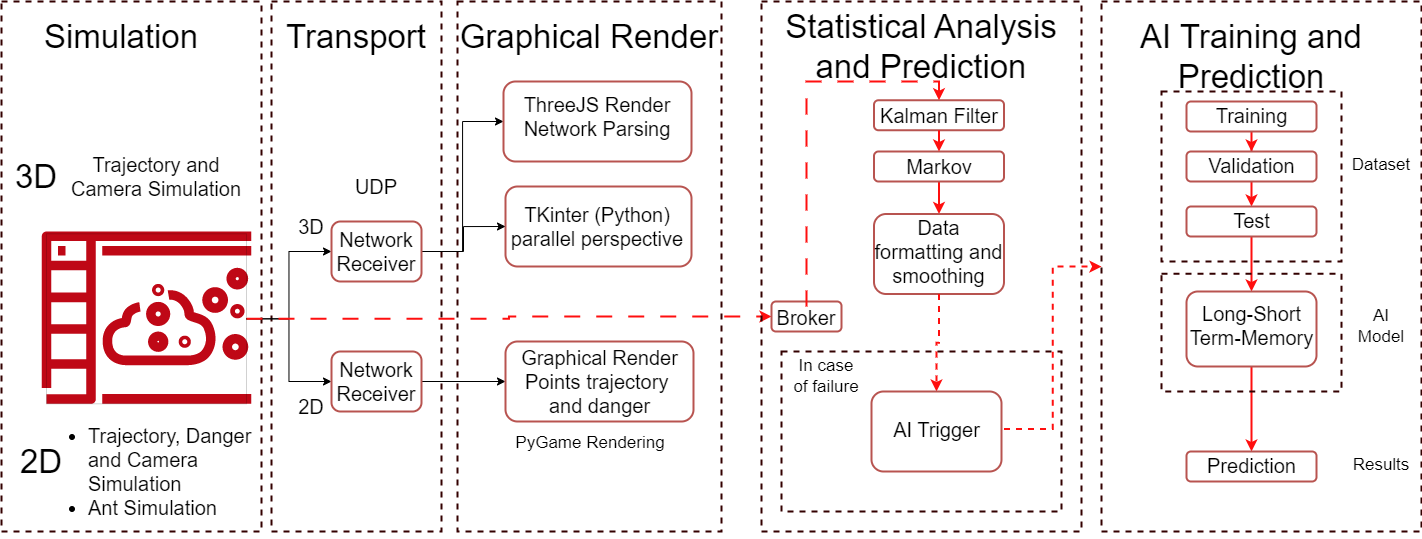

The diagram above was exported from draw.io. Its source (the exported page's mxGraphModel, read from the mxfile embedded in the PNG):
<mxGraphModel dx="1400" dy="1938" grid="1" gridSize="10" guides="1" tooltips="1" connect="1" arrows="1" fold="1" page="1" pageScale="1" pageWidth="827" pageHeight="1169" math="0" shadow="0">
  <root>
    <mxCell id="0" />
    <mxCell id="1" parent="0" />
    <mxCell id="gkV_jzdELye2pVf8LNAg-91" value="" style="rounded=0;whiteSpace=wrap;html=1;dashed=1;strokeColor=#330000;strokeWidth=2;fontSize=17;fillColor=none;" vertex="1" parent="1">
      <mxGeometry x="1170" y="-10" width="180" height="170" as="geometry" />
    </mxCell>
    <mxCell id="gkV_jzdELye2pVf8LNAg-53" value="" style="rounded=1;whiteSpace=wrap;html=1;strokeWidth=2;fontSize=20;fillColor=none;strokeColor=#b85450;" vertex="1" parent="1">
      <mxGeometry x="514" y="85" width="186" height="80" as="geometry" />
    </mxCell>
    <mxCell id="gkV_jzdELye2pVf8LNAg-50" value="" style="rounded=0;whiteSpace=wrap;html=1;strokeColor=#330000;strokeWidth=2;fontSize=33;fillColor=none;dashed=1;" vertex="1" parent="1">
      <mxGeometry x="466" y="-100" width="264" height="530" as="geometry" />
    </mxCell>
    <mxCell id="gkV_jzdELye2pVf8LNAg-47" value="" style="rounded=0;whiteSpace=wrap;html=1;strokeColor=#330000;strokeWidth=2;fontSize=33;fillColor=none;dashed=1;fontStyle=1" vertex="1" parent="1">
      <mxGeometry x="10" y="-100" width="260" height="530" as="geometry" />
    </mxCell>
    <mxCell id="gkV_jzdELye2pVf8LNAg-48" value="" style="rounded=0;whiteSpace=wrap;html=1;strokeColor=#330000;strokeWidth=2;fontSize=33;fillColor=none;dashed=1;" vertex="1" parent="1">
      <mxGeometry x="280" y="-100" width="170" height="530" as="geometry" />
    </mxCell>
    <mxCell id="gkV_jzdELye2pVf8LNAg-4" value="" style="sketch=0;outlineConnect=0;fontColor=#232F3E;gradientColor=none;fillColor=#BF0816;strokeColor=none;dashed=0;verticalLabelPosition=bottom;verticalAlign=top;align=center;html=1;fontSize=12;fontStyle=0;aspect=fixed;pointerEvents=1;shape=mxgraph.aws4.simulation;" vertex="1" parent="1">
      <mxGeometry x="50" y="130" width="210" height="172.31" as="geometry" />
    </mxCell>
    <mxCell id="gkV_jzdELye2pVf8LNAg-5" value="Simulation" style="text;html=1;strokeColor=none;fillColor=none;align=center;verticalAlign=middle;whiteSpace=wrap;rounded=0;strokeWidth=3;perimeterSpacing=3;fontSize=33;" vertex="1" parent="1">
      <mxGeometry x="100" y="-80" width="60" height="30" as="geometry" />
    </mxCell>
    <mxCell id="gkV_jzdELye2pVf8LNAg-10" style="edgeStyle=orthogonalEdgeStyle;rounded=0;orthogonalLoop=1;jettySize=auto;html=1;fontSize=20;" edge="1" parent="1" source="gkV_jzdELye2pVf8LNAg-9">
      <mxGeometry relative="1" as="geometry">
        <mxPoint x="340" y="150" as="targetPoint" />
      </mxGeometry>
    </mxCell>
    <mxCell id="gkV_jzdELye2pVf8LNAg-11" style="edgeStyle=orthogonalEdgeStyle;rounded=0;orthogonalLoop=1;jettySize=auto;html=1;fontSize=20;" edge="1" parent="1" source="gkV_jzdELye2pVf8LNAg-9">
      <mxGeometry relative="1" as="geometry">
        <mxPoint x="340" y="280" as="targetPoint" />
      </mxGeometry>
    </mxCell>
    <mxCell id="gkV_jzdELye2pVf8LNAg-61" style="edgeStyle=orthogonalEdgeStyle;rounded=0;orthogonalLoop=1;jettySize=auto;html=1;entryX=0;entryY=0.5;entryDx=0;entryDy=0;dashed=1;dashPattern=8 8;strokeColor=#FF0F0F;strokeWidth=2;fontSize=17;" edge="1" parent="1" source="gkV_jzdELye2pVf8LNAg-9" target="gkV_jzdELye2pVf8LNAg-68">
      <mxGeometry relative="1" as="geometry" />
    </mxCell>
    <mxCell id="gkV_jzdELye2pVf8LNAg-9" value="" style="rounded=0;whiteSpace=wrap;html=1;strokeWidth=0;fontSize=20;fillColor=none;" vertex="1" parent="1">
      <mxGeometry x="55" y="132.31" width="200" height="170" as="geometry" />
    </mxCell>
    <mxCell id="gkV_jzdELye2pVf8LNAg-12" value="3D" style="text;html=1;strokeColor=none;fillColor=none;align=center;verticalAlign=middle;whiteSpace=wrap;rounded=0;fontSize=20;" vertex="1" parent="1">
      <mxGeometry x="290" y="110" width="60" height="30" as="geometry" />
    </mxCell>
    <mxCell id="gkV_jzdELye2pVf8LNAg-13" value="2D" style="text;html=1;strokeColor=none;fillColor=none;align=center;verticalAlign=middle;whiteSpace=wrap;rounded=0;fontSize=20;" vertex="1" parent="1">
      <mxGeometry x="290" y="290" width="60" height="30" as="geometry" />
    </mxCell>
    <mxCell id="gkV_jzdELye2pVf8LNAg-28" style="edgeStyle=orthogonalEdgeStyle;rounded=0;orthogonalLoop=1;jettySize=auto;html=1;entryX=0;entryY=0.5;entryDx=0;entryDy=0;fontSize=20;" edge="1" parent="1" source="gkV_jzdELye2pVf8LNAg-14" target="gkV_jzdELye2pVf8LNAg-27">
      <mxGeometry relative="1" as="geometry" />
    </mxCell>
    <mxCell id="gkV_jzdELye2pVf8LNAg-30" style="edgeStyle=orthogonalEdgeStyle;rounded=0;orthogonalLoop=1;jettySize=auto;html=1;entryX=0;entryY=0.5;entryDx=0;entryDy=0;fontSize=20;" edge="1" parent="1" source="gkV_jzdELye2pVf8LNAg-14">
      <mxGeometry relative="1" as="geometry">
        <mxPoint x="514" y="125" as="targetPoint" />
      </mxGeometry>
    </mxCell>
    <mxCell id="gkV_jzdELye2pVf8LNAg-14" value="" style="rounded=1;whiteSpace=wrap;html=1;strokeWidth=2;fontSize=20;fillColor=none;strokeColor=#b85450;" vertex="1" parent="1">
      <mxGeometry x="340" y="120" width="90" height="60" as="geometry" />
    </mxCell>
    <mxCell id="gkV_jzdELye2pVf8LNAg-21" style="edgeStyle=orthogonalEdgeStyle;rounded=0;orthogonalLoop=1;jettySize=auto;html=1;fontSize=20;entryX=0;entryY=0.5;entryDx=0;entryDy=0;" edge="1" parent="1" source="gkV_jzdELye2pVf8LNAg-15" target="gkV_jzdELye2pVf8LNAg-37">
      <mxGeometry relative="1" as="geometry">
        <mxPoint x="500" y="280" as="targetPoint" />
      </mxGeometry>
    </mxCell>
    <mxCell id="gkV_jzdELye2pVf8LNAg-15" value="" style="rounded=1;whiteSpace=wrap;html=1;strokeWidth=2;fontSize=20;fillColor=none;strokeColor=#b85450;" vertex="1" parent="1">
      <mxGeometry x="340" y="250" width="90" height="60" as="geometry" />
    </mxCell>
    <mxCell id="gkV_jzdELye2pVf8LNAg-16" value="UDP" style="text;html=1;strokeColor=none;fillColor=none;align=center;verticalAlign=middle;whiteSpace=wrap;rounded=0;fontSize=20;" vertex="1" parent="1">
      <mxGeometry x="355" y="70" width="60" height="30" as="geometry" />
    </mxCell>
    <mxCell id="gkV_jzdELye2pVf8LNAg-17" value="Network&lt;br&gt;Receiver" style="text;html=1;strokeColor=none;fillColor=none;align=center;verticalAlign=middle;whiteSpace=wrap;rounded=0;fontSize=20;" vertex="1" parent="1">
      <mxGeometry x="355" y="135" width="60" height="30" as="geometry" />
    </mxCell>
    <mxCell id="gkV_jzdELye2pVf8LNAg-19" value="Network&lt;br&gt;Receiver" style="text;html=1;strokeColor=none;fillColor=none;align=center;verticalAlign=middle;whiteSpace=wrap;rounded=0;fontSize=20;" vertex="1" parent="1">
      <mxGeometry x="355" y="265" width="60" height="30" as="geometry" />
    </mxCell>
    <mxCell id="gkV_jzdELye2pVf8LNAg-27" value="" style="rounded=1;whiteSpace=wrap;html=1;strokeWidth=2;fontSize=20;fillColor=none;strokeColor=#b85450;" vertex="1" parent="1">
      <mxGeometry x="512" y="-20" width="188" height="80" as="geometry" />
    </mxCell>
    <mxCell id="gkV_jzdELye2pVf8LNAg-31" value="ThreeJS Render&lt;br&gt;Network Parsing" style="text;html=1;strokeColor=none;fillColor=none;align=center;verticalAlign=middle;whiteSpace=wrap;rounded=0;fontSize=20;" vertex="1" parent="1">
      <mxGeometry x="529" width="154" height="30" as="geometry" />
    </mxCell>
    <mxCell id="gkV_jzdELye2pVf8LNAg-32" value="TKinter (Python)&lt;br&gt;parallel perspective" style="text;html=1;strokeColor=none;fillColor=none;align=center;verticalAlign=middle;whiteSpace=wrap;rounded=0;fontSize=20;" vertex="1" parent="1">
      <mxGeometry x="501" y="100" width="210" height="50" as="geometry" />
    </mxCell>
    <mxCell id="gkV_jzdELye2pVf8LNAg-35" style="edgeStyle=orthogonalEdgeStyle;rounded=0;orthogonalLoop=1;jettySize=auto;html=1;exitX=0.5;exitY=1;exitDx=0;exitDy=0;fontSize=20;" edge="1" parent="1" source="gkV_jzdELye2pVf8LNAg-31" target="gkV_jzdELye2pVf8LNAg-31">
      <mxGeometry relative="1" as="geometry" />
    </mxCell>
    <mxCell id="gkV_jzdELye2pVf8LNAg-37" value="" style="rounded=1;whiteSpace=wrap;html=1;strokeWidth=2;fontSize=20;fillColor=none;strokeColor=#b85450;" vertex="1" parent="1">
      <mxGeometry x="514" y="240" width="188" height="80" as="geometry" />
    </mxCell>
    <mxCell id="gkV_jzdELye2pVf8LNAg-38" value="Graphical Render&lt;br&gt;Points trajectory&amp;nbsp; and danger" style="text;html=1;strokeColor=none;fillColor=none;align=center;verticalAlign=middle;whiteSpace=wrap;rounded=0;fontSize=20;" vertex="1" parent="1">
      <mxGeometry x="522.5" y="255" width="171" height="50" as="geometry" />
    </mxCell>
    <mxCell id="gkV_jzdELye2pVf8LNAg-41" value="Trajectory and Camera Simulation" style="text;html=1;strokeColor=none;fillColor=none;align=center;verticalAlign=middle;whiteSpace=wrap;rounded=0;fontSize=20;" vertex="1" parent="1">
      <mxGeometry x="75" y="50" width="180" height="50" as="geometry" />
    </mxCell>
    <mxCell id="gkV_jzdELye2pVf8LNAg-42" value="Transport" style="text;html=1;strokeColor=none;fillColor=none;align=center;verticalAlign=middle;whiteSpace=wrap;rounded=0;strokeWidth=3;perimeterSpacing=3;fontSize=33;" vertex="1" parent="1">
      <mxGeometry x="335" y="-80" width="60" height="30" as="geometry" />
    </mxCell>
    <mxCell id="gkV_jzdELye2pVf8LNAg-43" value="Graphical Render" style="text;html=1;strokeColor=none;fillColor=none;align=center;verticalAlign=middle;whiteSpace=wrap;rounded=0;strokeWidth=3;perimeterSpacing=3;fontSize=33;" vertex="1" parent="1">
      <mxGeometry x="458" y="-80" width="280" height="30" as="geometry" />
    </mxCell>
    <mxCell id="gkV_jzdELye2pVf8LNAg-44" value="&lt;ul&gt;&lt;li&gt;Trajectory, Danger and Camera Simulation&lt;/li&gt;&lt;li&gt;Ant Simulation&lt;/li&gt;&lt;/ul&gt;" style="text;html=1;strokeColor=none;fillColor=none;align=left;verticalAlign=middle;whiteSpace=wrap;rounded=0;fontSize=20;" vertex="1" parent="1">
      <mxGeometry x="55" y="320" width="240" height="100" as="geometry" />
    </mxCell>
    <mxCell id="gkV_jzdELye2pVf8LNAg-45" value="2D" style="text;html=1;strokeColor=none;fillColor=none;align=center;verticalAlign=middle;whiteSpace=wrap;rounded=0;strokeWidth=3;perimeterSpacing=3;fontSize=33;" vertex="1" parent="1">
      <mxGeometry x="20" y="345" width="60" height="30" as="geometry" />
    </mxCell>
    <mxCell id="gkV_jzdELye2pVf8LNAg-46" value="3D" style="text;html=1;strokeColor=none;fillColor=none;align=center;verticalAlign=middle;whiteSpace=wrap;rounded=0;strokeWidth=3;perimeterSpacing=3;fontSize=33;" vertex="1" parent="1">
      <mxGeometry x="15" y="60" width="60" height="30" as="geometry" />
    </mxCell>
    <mxCell id="gkV_jzdELye2pVf8LNAg-51" value="&lt;font style=&quot;font-size: 17px;&quot;&gt;PyGame Rendering&lt;/font&gt;" style="text;html=1;strokeColor=none;fillColor=none;align=center;verticalAlign=middle;whiteSpace=wrap;rounded=0;strokeWidth=3;perimeterSpacing=3;fontSize=33;" vertex="1" parent="1">
      <mxGeometry x="509" y="320" width="180" height="30" as="geometry" />
    </mxCell>
    <mxCell id="gkV_jzdELye2pVf8LNAg-54" value="" style="rounded=0;whiteSpace=wrap;html=1;dashed=1;strokeColor=#330000;strokeWidth=2;fontSize=17;fillColor=none;" vertex="1" parent="1">
      <mxGeometry x="770" y="-100" width="320" height="530" as="geometry" />
    </mxCell>
    <mxCell id="gkV_jzdELye2pVf8LNAg-62" value="Statistical Analysis and Prediction" style="text;html=1;strokeColor=none;fillColor=none;align=center;verticalAlign=middle;whiteSpace=wrap;rounded=0;strokeWidth=3;perimeterSpacing=3;fontSize=33;" vertex="1" parent="1">
      <mxGeometry x="790" y="-70" width="280" height="30" as="geometry" />
    </mxCell>
    <mxCell id="gkV_jzdELye2pVf8LNAg-63" value="" style="rounded=1;whiteSpace=wrap;html=1;strokeWidth=2;fontSize=20;fillColor=none;strokeColor=#b85450;" vertex="1" parent="1">
      <mxGeometry x="882.5" y="-1.25" width="130" height="30" as="geometry" />
    </mxCell>
    <mxCell id="gkV_jzdELye2pVf8LNAg-65" value="Kalman Filter" style="text;html=1;strokeColor=none;fillColor=none;align=center;verticalAlign=middle;whiteSpace=wrap;rounded=0;fontSize=20;" vertex="1" parent="1">
      <mxGeometry x="887.5" y="3.75" width="120" height="20" as="geometry" />
    </mxCell>
    <mxCell id="gkV_jzdELye2pVf8LNAg-68" value="" style="rounded=1;whiteSpace=wrap;html=1;strokeWidth=2;fontSize=20;fillColor=none;strokeColor=#b85450;" vertex="1" parent="1">
      <mxGeometry x="780" y="200" width="70" height="30" as="geometry" />
    </mxCell>
    <mxCell id="gkV_jzdELye2pVf8LNAg-73" style="edgeStyle=orthogonalEdgeStyle;rounded=0;orthogonalLoop=1;jettySize=auto;html=1;entryX=0.5;entryY=0;entryDx=0;entryDy=0;dashed=1;dashPattern=8 8;strokeColor=#FF0F0F;strokeWidth=2;fontSize=17;exitX=0.5;exitY=0;exitDx=0;exitDy=0;" edge="1" parent="1" source="gkV_jzdELye2pVf8LNAg-69" target="gkV_jzdELye2pVf8LNAg-63">
      <mxGeometry relative="1" as="geometry">
        <Array as="points">
          <mxPoint x="815" y="-20" />
          <mxPoint x="947" y="-20" />
        </Array>
      </mxGeometry>
    </mxCell>
    <mxCell id="gkV_jzdELye2pVf8LNAg-69" value="Broker" style="text;html=1;strokeColor=none;fillColor=none;align=center;verticalAlign=middle;whiteSpace=wrap;rounded=0;fontSize=20;" vertex="1" parent="1">
      <mxGeometry x="785" y="205" width="60" height="22.31" as="geometry" />
    </mxCell>
    <mxCell id="gkV_jzdELye2pVf8LNAg-77" style="edgeStyle=orthogonalEdgeStyle;rounded=0;orthogonalLoop=1;jettySize=auto;html=1;entryX=0.5;entryY=0;entryDx=0;entryDy=0;strokeColor=#FF0F0F;strokeWidth=2;fontSize=17;" edge="1" parent="1" source="gkV_jzdELye2pVf8LNAg-70" target="gkV_jzdELye2pVf8LNAg-75">
      <mxGeometry relative="1" as="geometry" />
    </mxCell>
    <mxCell id="gkV_jzdELye2pVf8LNAg-70" value="" style="rounded=1;whiteSpace=wrap;html=1;strokeWidth=2;fontSize=20;fillColor=none;strokeColor=#b85450;" vertex="1" parent="1">
      <mxGeometry x="882.5" y="50" width="130" height="30" as="geometry" />
    </mxCell>
    <mxCell id="gkV_jzdELye2pVf8LNAg-71" value="Markov" style="text;html=1;strokeColor=none;fillColor=none;align=center;verticalAlign=middle;whiteSpace=wrap;rounded=0;fontSize=20;" vertex="1" parent="1">
      <mxGeometry x="887.5" y="55" width="120" height="20" as="geometry" />
    </mxCell>
    <mxCell id="gkV_jzdELye2pVf8LNAg-74" value="" style="endArrow=classic;html=1;rounded=0;strokeColor=#FF0F0F;strokeWidth=2;fontSize=17;exitX=0.5;exitY=1;exitDx=0;exitDy=0;entryX=0.5;entryY=0;entryDx=0;entryDy=0;" edge="1" parent="1" source="gkV_jzdELye2pVf8LNAg-63" target="gkV_jzdELye2pVf8LNAg-70">
      <mxGeometry width="50" height="50" relative="1" as="geometry">
        <mxPoint x="650" y="190" as="sourcePoint" />
        <mxPoint x="700" y="140" as="targetPoint" />
      </mxGeometry>
    </mxCell>
    <mxCell id="gkV_jzdELye2pVf8LNAg-75" value="" style="rounded=1;whiteSpace=wrap;html=1;strokeWidth=2;fontSize=20;fillColor=none;strokeColor=#b85450;" vertex="1" parent="1">
      <mxGeometry x="882.5" y="112.5" width="130" height="80" as="geometry" />
    </mxCell>
    <mxCell id="gkV_jzdELye2pVf8LNAg-82" style="edgeStyle=orthogonalEdgeStyle;rounded=0;orthogonalLoop=1;jettySize=auto;html=1;entryX=0.5;entryY=0;entryDx=0;entryDy=0;strokeColor=#FF0F0F;strokeWidth=2;fontSize=17;exitX=0.5;exitY=1;exitDx=0;exitDy=0;dashed=1;" edge="1" parent="1" source="gkV_jzdELye2pVf8LNAg-75" target="gkV_jzdELye2pVf8LNAg-106">
      <mxGeometry relative="1" as="geometry" />
    </mxCell>
    <mxCell id="gkV_jzdELye2pVf8LNAg-76" value="Data formatting and smoothing" style="text;html=1;strokeColor=none;fillColor=none;align=center;verticalAlign=middle;whiteSpace=wrap;rounded=0;fontSize=20;" vertex="1" parent="1">
      <mxGeometry x="880" y="112.5" width="135" height="75" as="geometry" />
    </mxCell>
    <mxCell id="gkV_jzdELye2pVf8LNAg-78" value="" style="rounded=0;whiteSpace=wrap;html=1;dashed=1;strokeColor=#330000;strokeWidth=2;fontSize=17;fillColor=none;" vertex="1" parent="1">
      <mxGeometry x="1110" y="-100" width="320" height="530" as="geometry" />
    </mxCell>
    <mxCell id="gkV_jzdELye2pVf8LNAg-79" value="AI Training and Prediction" style="text;html=1;strokeColor=none;fillColor=none;align=center;verticalAlign=middle;whiteSpace=wrap;rounded=0;strokeWidth=3;perimeterSpacing=3;fontSize=33;" vertex="1" parent="1">
      <mxGeometry x="1120" y="-60" width="280" height="30" as="geometry" />
    </mxCell>
    <mxCell id="gkV_jzdELye2pVf8LNAg-88" style="edgeStyle=orthogonalEdgeStyle;rounded=0;orthogonalLoop=1;jettySize=auto;html=1;entryX=0.5;entryY=0;entryDx=0;entryDy=0;strokeColor=#FF0F0F;strokeWidth=2;fontSize=17;" edge="1" parent="1" source="gkV_jzdELye2pVf8LNAg-80" target="gkV_jzdELye2pVf8LNAg-83">
      <mxGeometry relative="1" as="geometry" />
    </mxCell>
    <mxCell id="gkV_jzdELye2pVf8LNAg-80" value="" style="rounded=1;whiteSpace=wrap;html=1;strokeWidth=2;fontSize=20;fillColor=none;strokeColor=#b85450;" vertex="1" parent="1">
      <mxGeometry x="1195" width="130" height="30" as="geometry" />
    </mxCell>
    <mxCell id="gkV_jzdELye2pVf8LNAg-81" value="Training" style="text;html=1;strokeColor=none;fillColor=none;align=center;verticalAlign=middle;whiteSpace=wrap;rounded=0;fontSize=20;" vertex="1" parent="1">
      <mxGeometry x="1192.5" y="7.5" width="135" height="12.5" as="geometry" />
    </mxCell>
    <mxCell id="gkV_jzdELye2pVf8LNAg-89" style="edgeStyle=orthogonalEdgeStyle;rounded=0;orthogonalLoop=1;jettySize=auto;html=1;entryX=0.5;entryY=0;entryDx=0;entryDy=0;strokeColor=#FF0F0F;strokeWidth=2;fontSize=17;" edge="1" parent="1" source="gkV_jzdELye2pVf8LNAg-83" target="gkV_jzdELye2pVf8LNAg-85">
      <mxGeometry relative="1" as="geometry" />
    </mxCell>
    <mxCell id="gkV_jzdELye2pVf8LNAg-83" value="" style="rounded=1;whiteSpace=wrap;html=1;strokeWidth=2;fontSize=20;fillColor=none;strokeColor=#b85450;" vertex="1" parent="1">
      <mxGeometry x="1195" y="50" width="130" height="30" as="geometry" />
    </mxCell>
    <mxCell id="gkV_jzdELye2pVf8LNAg-84" value="Validation" style="text;html=1;strokeColor=none;fillColor=none;align=center;verticalAlign=middle;whiteSpace=wrap;rounded=0;fontSize=20;" vertex="1" parent="1">
      <mxGeometry x="1192.5" y="57.5" width="135" height="12.5" as="geometry" />
    </mxCell>
    <mxCell id="gkV_jzdELye2pVf8LNAg-95" style="edgeStyle=orthogonalEdgeStyle;rounded=0;orthogonalLoop=1;jettySize=auto;html=1;entryX=0.5;entryY=0;entryDx=0;entryDy=0;strokeColor=#FF0F0F;strokeWidth=2;fontSize=17;" edge="1" parent="1" source="gkV_jzdELye2pVf8LNAg-85" target="gkV_jzdELye2pVf8LNAg-93">
      <mxGeometry relative="1" as="geometry" />
    </mxCell>
    <mxCell id="gkV_jzdELye2pVf8LNAg-85" value="" style="rounded=1;whiteSpace=wrap;html=1;strokeWidth=2;fontSize=20;fillColor=none;strokeColor=#b85450;" vertex="1" parent="1">
      <mxGeometry x="1195" y="105" width="130" height="30" as="geometry" />
    </mxCell>
    <mxCell id="gkV_jzdELye2pVf8LNAg-86" value="Test" style="text;html=1;strokeColor=none;fillColor=none;align=center;verticalAlign=middle;whiteSpace=wrap;rounded=0;fontSize=20;" vertex="1" parent="1">
      <mxGeometry x="1192.5" y="112.5" width="135" height="12.5" as="geometry" />
    </mxCell>
    <mxCell id="gkV_jzdELye2pVf8LNAg-92" value="Dataset" style="text;html=1;strokeColor=none;fillColor=none;align=center;verticalAlign=middle;whiteSpace=wrap;rounded=0;fontSize=17;" vertex="1" parent="1">
      <mxGeometry x="1360" y="48.75" width="60" height="30" as="geometry" />
    </mxCell>
    <mxCell id="gkV_jzdELye2pVf8LNAg-98" style="edgeStyle=orthogonalEdgeStyle;rounded=0;orthogonalLoop=1;jettySize=auto;html=1;entryX=0.5;entryY=0;entryDx=0;entryDy=0;strokeColor=#FF0F0F;strokeWidth=2;fontSize=17;" edge="1" parent="1" source="gkV_jzdELye2pVf8LNAg-93" target="gkV_jzdELye2pVf8LNAg-96">
      <mxGeometry relative="1" as="geometry" />
    </mxCell>
    <mxCell id="gkV_jzdELye2pVf8LNAg-93" value="" style="rounded=1;whiteSpace=wrap;html=1;strokeWidth=2;fontSize=20;fillColor=none;strokeColor=#b85450;" vertex="1" parent="1">
      <mxGeometry x="1195" y="190" width="130" height="75" as="geometry" />
    </mxCell>
    <mxCell id="gkV_jzdELye2pVf8LNAg-94" value="Long-Short&lt;br&gt;Term-Memory" style="text;html=1;strokeColor=none;fillColor=none;align=center;verticalAlign=middle;whiteSpace=wrap;rounded=0;fontSize=20;" vertex="1" parent="1">
      <mxGeometry x="1192.5" y="217.5" width="135" height="12.5" as="geometry" />
    </mxCell>
    <mxCell id="gkV_jzdELye2pVf8LNAg-96" value="" style="rounded=1;whiteSpace=wrap;html=1;strokeWidth=2;fontSize=20;fillColor=none;strokeColor=#b85450;" vertex="1" parent="1">
      <mxGeometry x="1195" y="350" width="130" height="30" as="geometry" />
    </mxCell>
    <mxCell id="gkV_jzdELye2pVf8LNAg-97" value="Prediction" style="text;html=1;strokeColor=none;fillColor=none;align=center;verticalAlign=middle;whiteSpace=wrap;rounded=0;fontSize=20;" vertex="1" parent="1">
      <mxGeometry x="1192.5" y="357.5" width="135" height="12.5" as="geometry" />
    </mxCell>
    <mxCell id="gkV_jzdELye2pVf8LNAg-99" value="" style="rounded=0;whiteSpace=wrap;html=1;dashed=1;strokeColor=#330000;strokeWidth=2;fontSize=17;fillColor=none;" vertex="1" parent="1">
      <mxGeometry x="1170" y="172.31" width="180" height="117.69" as="geometry" />
    </mxCell>
    <mxCell id="gkV_jzdELye2pVf8LNAg-100" value="AI Model" style="text;html=1;strokeColor=none;fillColor=none;align=center;verticalAlign=middle;whiteSpace=wrap;rounded=0;fontSize=17;" vertex="1" parent="1">
      <mxGeometry x="1360" y="210" width="60" height="30" as="geometry" />
    </mxCell>
    <mxCell id="gkV_jzdELye2pVf8LNAg-101" value="Results" style="text;html=1;strokeColor=none;fillColor=none;align=center;verticalAlign=middle;whiteSpace=wrap;rounded=0;fontSize=17;" vertex="1" parent="1">
      <mxGeometry x="1360" y="348.75" width="60" height="30" as="geometry" />
    </mxCell>
    <mxCell id="gkV_jzdELye2pVf8LNAg-102" value="" style="rounded=0;whiteSpace=wrap;html=1;dashed=1;strokeColor=#330000;strokeWidth=2;fontSize=17;fillColor=none;" vertex="1" parent="1">
      <mxGeometry x="790" y="250" width="280" height="160" as="geometry" />
    </mxCell>
    <mxCell id="gkV_jzdELye2pVf8LNAg-103" value="In case of failure" style="text;html=1;strokeColor=none;fillColor=none;align=center;verticalAlign=middle;whiteSpace=wrap;rounded=0;fontSize=17;" vertex="1" parent="1">
      <mxGeometry x="800" y="260" width="70" height="30" as="geometry" />
    </mxCell>
    <mxCell id="gkV_jzdELye2pVf8LNAg-106" value="" style="rounded=1;whiteSpace=wrap;html=1;strokeWidth=2;fontSize=20;fillColor=none;strokeColor=#b85450;" vertex="1" parent="1">
      <mxGeometry x="880" y="290" width="130" height="80" as="geometry" />
    </mxCell>
    <mxCell id="gkV_jzdELye2pVf8LNAg-110" style="edgeStyle=orthogonalEdgeStyle;rounded=0;orthogonalLoop=1;jettySize=auto;html=1;dashed=1;strokeColor=#FF0F0F;strokeWidth=2;fontSize=17;" edge="1" parent="1" source="gkV_jzdELye2pVf8LNAg-107" target="gkV_jzdELye2pVf8LNAg-78">
      <mxGeometry relative="1" as="geometry" />
    </mxCell>
    <mxCell id="gkV_jzdELye2pVf8LNAg-107" value="AI Trigger" style="text;html=1;strokeColor=none;fillColor=none;align=center;verticalAlign=middle;whiteSpace=wrap;rounded=0;fontSize=20;" vertex="1" parent="1">
      <mxGeometry x="877.5" y="290" width="135" height="75" as="geometry" />
    </mxCell>
  </root>
</mxGraphModel>